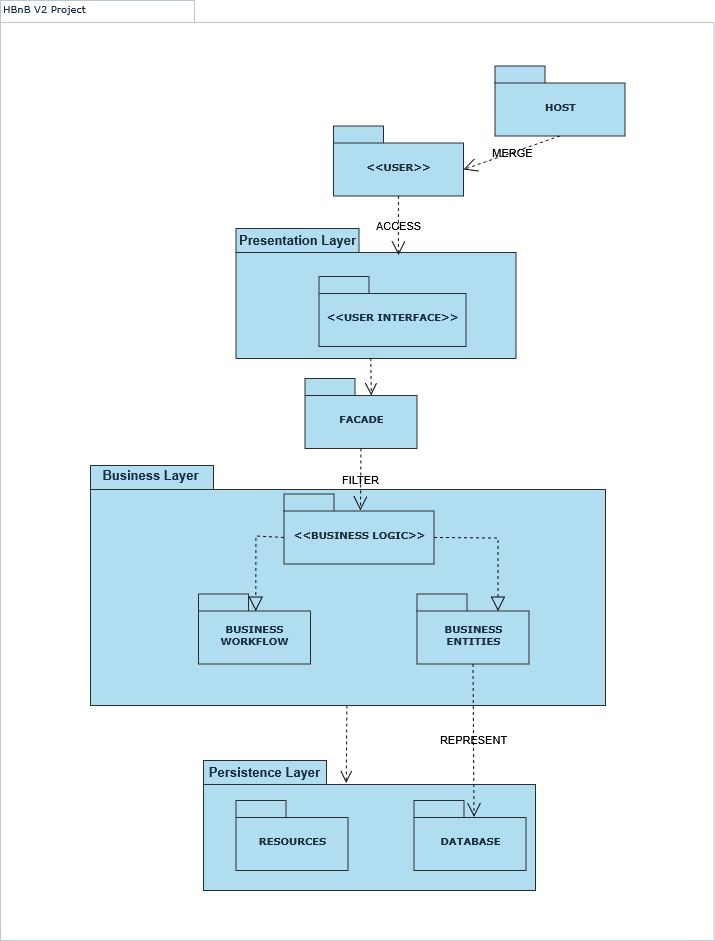

The diagram above was exported from draw.io. Its source (the exported page's mxGraphModel, read from the mxfile embedded in the PNG):
<mxGraphModel dx="1681" dy="723" grid="1" gridSize="10" guides="1" tooltips="1" connect="1" arrows="1" fold="1" page="1" pageScale="1" pageWidth="827" pageHeight="1169" background="none" math="0" shadow="0">
  <root>
    <mxCell id="0" />
    <mxCell id="1" parent="0" />
    <mxCell id="6e0c8c40b5770093-72" value="" style="shape=folder;fontStyle=1;spacingTop=10;tabWidth=194;tabHeight=22;tabPosition=left;html=1;rounded=0;shadow=0;comic=0;labelBackgroundColor=none;strokeWidth=1;fillColor=none;fontFamily=Verdana;fontSize=10;align=center;movable=1;resizable=1;rotatable=1;deletable=1;editable=1;locked=0;connectable=1;strokeColor=#BAC8D3;fontColor=#182E3E;" parent="1" vertex="1">
      <mxGeometry x="57" y="114" width="713.5" height="940" as="geometry" />
    </mxCell>
    <mxCell id="6e0c8c40b5770093-6" value="" style="group;labelBackgroundColor=none;fontColor=#182E3E;rounded=0;movable=1;resizable=1;rotatable=1;deletable=1;editable=1;locked=0;connectable=1;" parent="1" vertex="1" connectable="0">
      <mxGeometry x="390" y="239.5" width="130" height="70" as="geometry" />
    </mxCell>
    <mxCell id="6e0c8c40b5770093-4" value="&amp;lt;&amp;lt;USER&amp;gt;&amp;gt;" style="shape=folder;fontStyle=1;spacingTop=10;tabWidth=50;tabHeight=17;tabPosition=left;html=1;rounded=0;shadow=0;comic=0;labelBackgroundColor=none;strokeWidth=1;fontFamily=Verdana;fontSize=10;align=center;fillColor=#B1DDF0;strokeColor=#2B2E30;fontColor=#182E3E;movable=1;resizable=1;rotatable=1;deletable=1;editable=1;locked=0;connectable=1;" parent="6e0c8c40b5770093-6" vertex="1">
      <mxGeometry width="130" height="70" as="geometry" />
    </mxCell>
    <mxCell id="6e0c8c40b5770093-18" value="" style="group;labelBackgroundColor=none;fontColor=#182E3E;rounded=0;movable=1;resizable=1;rotatable=1;deletable=1;editable=1;locked=0;connectable=1;" parent="1" vertex="1" connectable="0">
      <mxGeometry x="292.5" y="342" width="280" height="130" as="geometry" />
    </mxCell>
    <mxCell id="6e0c8c40b5770093-11" value="&lt;div&gt;&lt;/div&gt;" style="shape=folder;fontStyle=1;spacingTop=10;tabWidth=123;tabHeight=24;tabPosition=left;html=1;rounded=0;shadow=0;comic=0;labelBackgroundColor=none;strokeWidth=1;fontFamily=Verdana;fontSize=10;align=center;fillColor=#B1DDF0;strokeColor=#2B2E30;fontColor=#182E3E;movable=1;resizable=1;rotatable=1;deletable=1;editable=1;locked=0;connectable=1;" parent="6e0c8c40b5770093-18" vertex="1">
      <mxGeometry width="280" height="130" as="geometry" />
    </mxCell>
    <mxCell id="6e0c8c40b5770093-15" value="&amp;lt;&amp;lt;USER INTERFACE&amp;gt;&amp;gt;" style="shape=folder;fontStyle=1;spacingTop=10;tabWidth=50;tabHeight=17;tabPosition=left;html=1;rounded=0;shadow=0;comic=0;labelBackgroundColor=none;strokeWidth=1;fontFamily=Verdana;fontSize=10;align=center;fillColor=#B1DDF0;strokeColor=#2B2E30;fontColor=#182E3E;movable=1;resizable=1;rotatable=1;deletable=1;editable=1;locked=0;connectable=1;" parent="6e0c8c40b5770093-18" vertex="1">
      <mxGeometry x="83" y="48" width="147" height="70" as="geometry" />
    </mxCell>
    <mxCell id="liKIvmY6oAokRh8Zx7Su-6" value="Presentation Layer" style="text;strokeColor=none;fillColor=none;html=1;fontSize=13;fontStyle=1;verticalAlign=middle;align=center;labelBackgroundColor=none;fontColor=#182E3E;rounded=0;movable=1;resizable=1;rotatable=1;deletable=1;editable=1;locked=0;connectable=1;" parent="6e0c8c40b5770093-18" vertex="1">
      <mxGeometry x="37" y="6.5" width="49" height="10" as="geometry" />
    </mxCell>
    <mxCell id="6e0c8c40b5770093-67" style="edgeStyle=none;rounded=0;html=1;entryX=0.43;entryY=0.173;entryPerimeter=0;dashed=1;labelBackgroundColor=none;startFill=0;endArrow=open;endFill=0;endSize=10;fontFamily=Verdana;fontSize=10;strokeColor=#080808;fontColor=default;movable=1;resizable=1;rotatable=1;deletable=1;editable=1;locked=0;connectable=1;" parent="1" source="6e0c8c40b5770093-33" target="6e0c8c40b5770093-47" edge="1">
      <mxGeometry relative="1" as="geometry" />
    </mxCell>
    <mxCell id="6e0c8c40b5770093-33" value="" style="shape=folder;fontStyle=1;spacingTop=10;tabWidth=123;tabHeight=24;tabPosition=left;html=1;rounded=0;shadow=0;comic=0;labelBackgroundColor=none;strokeColor=#2B2E30;strokeWidth=1;fillColor=#B1DDF0;fontFamily=Verdana;fontSize=10;fontColor=#182E3E;align=center;movable=1;resizable=1;rotatable=1;deletable=1;editable=1;locked=0;connectable=1;" parent="1" vertex="1">
      <mxGeometry x="147" y="579" width="515" height="240" as="geometry" />
    </mxCell>
    <mxCell id="6e0c8c40b5770093-42" value="FACADE" style="shape=folder;fontStyle=1;spacingTop=10;tabWidth=50;tabHeight=17;tabPosition=left;html=1;rounded=0;shadow=0;comic=0;labelBackgroundColor=none;strokeColor=#2B2E30;strokeWidth=1;fillColor=#B1DDF0;fontFamily=Verdana;fontSize=10;fontColor=#182E3E;align=center;movable=1;resizable=1;rotatable=1;deletable=1;editable=1;locked=0;connectable=1;" parent="1" vertex="1">
      <mxGeometry x="361.5" y="492" width="112" height="70" as="geometry" />
    </mxCell>
    <mxCell id="6e0c8c40b5770093-43" value="&amp;lt;&amp;lt;BUSINESS LOGIC&amp;gt;&amp;gt;" style="shape=folder;fontStyle=1;spacingTop=10;tabWidth=50;tabHeight=17;tabPosition=left;html=1;rounded=0;shadow=0;comic=0;labelBackgroundColor=none;strokeColor=#2B2E30;strokeWidth=1;fillColor=#B1DDF0;fontFamily=Verdana;fontSize=10;fontColor=#182E3E;align=center;movable=1;resizable=1;rotatable=1;deletable=1;editable=1;locked=0;connectable=1;" parent="1" vertex="1">
      <mxGeometry x="340.5" y="607.5" width="150" height="70" as="geometry" />
    </mxCell>
    <mxCell id="6e0c8c40b5770093-47" value="" style="shape=folder;fontStyle=1;spacingTop=10;tabWidth=123;tabHeight=24;tabPosition=left;html=1;rounded=0;shadow=0;comic=0;labelBackgroundColor=none;strokeWidth=1;fontFamily=Verdana;fontSize=10;align=center;fillColor=#B1DDF0;strokeColor=#2B2E30;fontColor=#182E3E;movable=1;resizable=1;rotatable=1;deletable=1;editable=1;locked=0;connectable=1;" parent="1" vertex="1">
      <mxGeometry x="260" y="874" width="332" height="130" as="geometry" />
    </mxCell>
    <mxCell id="6e0c8c40b5770093-50" value="DATABASE" style="shape=folder;fontStyle=1;spacingTop=10;tabWidth=50;tabHeight=17;tabPosition=left;html=1;rounded=0;shadow=0;comic=0;labelBackgroundColor=none;strokeWidth=1;fontFamily=Verdana;fontSize=10;align=center;fillColor=#B1DDF0;strokeColor=#2B2E30;fontColor=#182E3E;movable=1;resizable=1;rotatable=1;deletable=1;editable=1;locked=0;connectable=1;" parent="1" vertex="1">
      <mxGeometry x="470.5" y="914" width="112" height="70" as="geometry" />
    </mxCell>
    <mxCell id="6e0c8c40b5770093-60" style="rounded=0;html=1;entryX=0.592;entryY=0.243;entryPerimeter=0;dashed=1;labelBackgroundColor=none;startFill=0;endArrow=open;endFill=0;endSize=10;fontFamily=Verdana;fontSize=10;entryDx=0;entryDy=0;exitX=0.481;exitY=0.996;exitDx=0;exitDy=0;exitPerimeter=0;strokeColor=#000000;fontColor=default;movable=1;resizable=1;rotatable=1;deletable=1;editable=1;locked=0;connectable=1;" parent="1" source="6e0c8c40b5770093-11" target="6e0c8c40b5770093-42" edge="1">
      <mxGeometry relative="1" as="geometry" />
    </mxCell>
    <mxCell id="6e0c8c40b5770093-73" value="HBnB V2 Project" style="text;html=1;align=left;verticalAlign=top;spacingTop=-4;fontSize=10;fontFamily=Verdana;labelBackgroundColor=none;fontColor=#182E3E;rounded=0;movable=1;resizable=1;rotatable=1;deletable=1;editable=1;locked=0;connectable=1;" parent="1" vertex="1">
      <mxGeometry x="58" y="114" width="130" height="20" as="geometry" />
    </mxCell>
    <mxCell id="liKIvmY6oAokRh8Zx7Su-7" value="Business Layer" style="text;strokeColor=none;fillColor=none;html=1;fontSize=13;fontStyle=1;verticalAlign=middle;align=center;labelBackgroundColor=none;fontColor=#182E3E;rounded=0;movable=1;resizable=1;rotatable=1;deletable=1;editable=1;locked=0;connectable=1;" parent="1" vertex="1">
      <mxGeometry x="182.5" y="584" width="49" height="10" as="geometry" />
    </mxCell>
    <mxCell id="liKIvmY6oAokRh8Zx7Su-8" value="Persistence Layer" style="text;strokeColor=none;fillColor=none;html=1;fontSize=13;fontStyle=1;verticalAlign=middle;align=center;labelBackgroundColor=none;fontColor=#182E3E;rounded=0;movable=1;resizable=1;rotatable=1;deletable=1;editable=1;locked=0;connectable=1;" parent="1" vertex="1">
      <mxGeometry x="296.5" y="881" width="49" height="10" as="geometry" />
    </mxCell>
    <mxCell id="liKIvmY6oAokRh8Zx7Su-9" value="&lt;div&gt;BUSINESS&lt;/div&gt;&lt;div&gt;WORKFLOW&lt;/div&gt;" style="shape=folder;fontStyle=1;spacingTop=10;tabWidth=50;tabHeight=17;tabPosition=left;html=1;rounded=0;shadow=0;comic=0;labelBackgroundColor=none;strokeColor=#2B2E30;strokeWidth=1;fillColor=#B1DDF0;fontFamily=Verdana;fontSize=10;fontColor=#182E3E;align=center;movable=1;resizable=1;rotatable=1;deletable=1;editable=1;locked=0;connectable=1;" parent="1" vertex="1">
      <mxGeometry x="255" y="707.5" width="112" height="70" as="geometry" />
    </mxCell>
    <mxCell id="liKIvmY6oAokRh8Zx7Su-10" value="&lt;div&gt;BUSINESS&lt;/div&gt;&lt;div&gt;ENTITIES&lt;/div&gt;" style="shape=folder;fontStyle=1;spacingTop=10;tabWidth=50;tabHeight=17;tabPosition=left;html=1;rounded=0;shadow=0;comic=0;labelBackgroundColor=none;strokeColor=#2B2E30;strokeWidth=1;fillColor=#B1DDF0;fontFamily=Verdana;fontSize=10;fontColor=#182E3E;align=center;movable=1;resizable=1;rotatable=1;deletable=1;editable=1;locked=0;connectable=1;" parent="1" vertex="1">
      <mxGeometry x="473.5" y="707.5" width="112" height="70" as="geometry" />
    </mxCell>
    <mxCell id="liKIvmY6oAokRh8Zx7Su-11" value="" style="endArrow=block;dashed=1;endFill=0;endSize=12;html=1;rounded=0;exitX=0;exitY=0;exitDx=0;exitDy=43.5;exitPerimeter=0;entryX=0.512;entryY=0.243;entryDx=0;entryDy=0;entryPerimeter=0;labelBackgroundColor=none;strokeColor=#080808;fontColor=default;movable=1;resizable=1;rotatable=1;deletable=1;editable=1;locked=0;connectable=1;" parent="1" source="6e0c8c40b5770093-43" target="liKIvmY6oAokRh8Zx7Su-9" edge="1">
      <mxGeometry width="160" relative="1" as="geometry">
        <mxPoint x="166.5" y="667.5" as="sourcePoint" />
        <mxPoint x="326.5" y="667.5" as="targetPoint" />
        <Array as="points">
          <mxPoint x="312.5" y="649.5" />
        </Array>
      </mxGeometry>
    </mxCell>
    <mxCell id="liKIvmY6oAokRh8Zx7Su-12" value="" style="endArrow=block;dashed=1;endFill=0;endSize=12;html=1;rounded=0;exitX=0;exitY=0;exitDx=150;exitDy=43.5;exitPerimeter=0;entryX=0;entryY=0;entryDx=81;entryDy=17;entryPerimeter=0;labelBackgroundColor=none;strokeColor=#080808;fontColor=default;movable=1;resizable=1;rotatable=1;deletable=1;editable=1;locked=0;connectable=1;" parent="1" source="6e0c8c40b5770093-43" target="liKIvmY6oAokRh8Zx7Su-10" edge="1">
      <mxGeometry width="160" relative="1" as="geometry">
        <mxPoint x="396.5" y="697.5" as="sourcePoint" />
        <mxPoint x="556.5" y="697.5" as="targetPoint" />
        <Array as="points">
          <mxPoint x="554.5" y="651.5" />
        </Array>
      </mxGeometry>
    </mxCell>
    <mxCell id="liKIvmY6oAokRh8Zx7Su-14" value="REPRESENT" style="endArrow=open;endSize=12;dashed=1;html=1;rounded=0;exitX=0.5;exitY=1;exitDx=0;exitDy=0;exitPerimeter=0;entryX=0.536;entryY=0.236;entryDx=0;entryDy=0;entryPerimeter=0;labelBackgroundColor=none;strokeColor=#080808;fontColor=default;movable=1;resizable=1;rotatable=1;deletable=1;editable=1;locked=0;connectable=1;" parent="1" source="liKIvmY6oAokRh8Zx7Su-10" target="6e0c8c40b5770093-50" edge="1">
      <mxGeometry width="160" relative="1" as="geometry">
        <mxPoint x="396.5" y="907.5" as="sourcePoint" />
        <mxPoint x="556.5" y="907.5" as="targetPoint" />
      </mxGeometry>
    </mxCell>
    <mxCell id="liKIvmY6oAokRh8Zx7Su-19" value="" style="group;labelBackgroundColor=none;fontColor=#182E3E;rounded=0;movable=1;resizable=1;rotatable=1;deletable=1;editable=1;locked=0;connectable=1;" parent="1" vertex="1" connectable="0">
      <mxGeometry x="551.5" y="179.5" width="130" height="70" as="geometry" />
    </mxCell>
    <mxCell id="liKIvmY6oAokRh8Zx7Su-20" value="HOST" style="shape=folder;fontStyle=1;spacingTop=10;tabWidth=50;tabHeight=17;tabPosition=left;html=1;rounded=0;shadow=0;comic=0;labelBackgroundColor=none;strokeWidth=1;fontFamily=Verdana;fontSize=10;align=center;fillColor=#B1DDF0;strokeColor=#2B2E30;fontColor=#182E3E;movable=1;resizable=1;rotatable=1;deletable=1;editable=1;locked=0;connectable=1;" parent="liKIvmY6oAokRh8Zx7Su-19" vertex="1">
      <mxGeometry width="130" height="70" as="geometry" />
    </mxCell>
    <mxCell id="liKIvmY6oAokRh8Zx7Su-22" value="MERGE" style="endArrow=open;endSize=12;dashed=1;html=1;rounded=0;exitX=0.5;exitY=1;exitDx=0;exitDy=0;exitPerimeter=0;entryX=0;entryY=0;entryDx=130;entryDy=43.5;entryPerimeter=0;labelBackgroundColor=none;strokeColor=#0A0A0A;fontColor=default;strokeWidth=1;movable=1;resizable=1;rotatable=1;deletable=1;editable=1;locked=0;connectable=1;" parent="1" source="liKIvmY6oAokRh8Zx7Su-20" target="6e0c8c40b5770093-4" edge="1">
      <mxGeometry width="160" relative="1" as="geometry">
        <mxPoint x="391.5" y="419.5" as="sourcePoint" />
        <mxPoint x="551.5" y="419.5" as="targetPoint" />
      </mxGeometry>
    </mxCell>
    <mxCell id="liKIvmY6oAokRh8Zx7Su-23" value="FILTER" style="endArrow=open;endSize=12;dashed=1;html=1;rounded=0;exitX=0.5;exitY=1;exitDx=0;exitDy=0;exitPerimeter=0;entryX=0.51;entryY=0.233;entryDx=0;entryDy=0;entryPerimeter=0;labelBackgroundColor=none;strokeColor=#080808;fontColor=default;movable=1;resizable=1;rotatable=1;deletable=1;editable=1;locked=0;connectable=1;" parent="1" source="6e0c8c40b5770093-42" target="6e0c8c40b5770093-43" edge="1">
      <mxGeometry width="160" relative="1" as="geometry">
        <mxPoint x="420.5" y="579.5" as="sourcePoint" />
        <mxPoint x="580.5" y="579.5" as="targetPoint" />
      </mxGeometry>
    </mxCell>
    <mxCell id="liKIvmY6oAokRh8Zx7Su-24" value="ACCESS" style="endArrow=open;endSize=12;dashed=1;html=1;rounded=0;exitX=0.5;exitY=1;exitDx=0;exitDy=0;exitPerimeter=0;entryX=0.58;entryY=0.204;entryDx=0;entryDy=0;entryPerimeter=0;labelBackgroundColor=none;strokeColor=#080808;fontColor=default;movable=1;resizable=1;rotatable=1;deletable=1;editable=1;locked=0;connectable=1;" parent="1" source="6e0c8c40b5770093-4" target="6e0c8c40b5770093-11" edge="1">
      <mxGeometry width="160" relative="1" as="geometry">
        <mxPoint x="430.5" y="389.5" as="sourcePoint" />
        <mxPoint x="590.5" y="389.5" as="targetPoint" />
      </mxGeometry>
    </mxCell>
    <mxCell id="liKIvmY6oAokRh8Zx7Su-25" value="RESOURCES" style="shape=folder;fontStyle=1;spacingTop=10;tabWidth=50;tabHeight=17;tabPosition=left;html=1;rounded=0;shadow=0;comic=0;labelBackgroundColor=none;strokeWidth=1;fontFamily=Verdana;fontSize=10;align=center;fillColor=#B1DDF0;strokeColor=#2B2E30;fontColor=#182E3E;movable=1;resizable=1;rotatable=1;deletable=1;editable=1;locked=0;connectable=1;" parent="1" vertex="1">
      <mxGeometry x="292.5" y="914" width="112" height="70" as="geometry" />
    </mxCell>
  </root>
</mxGraphModel>